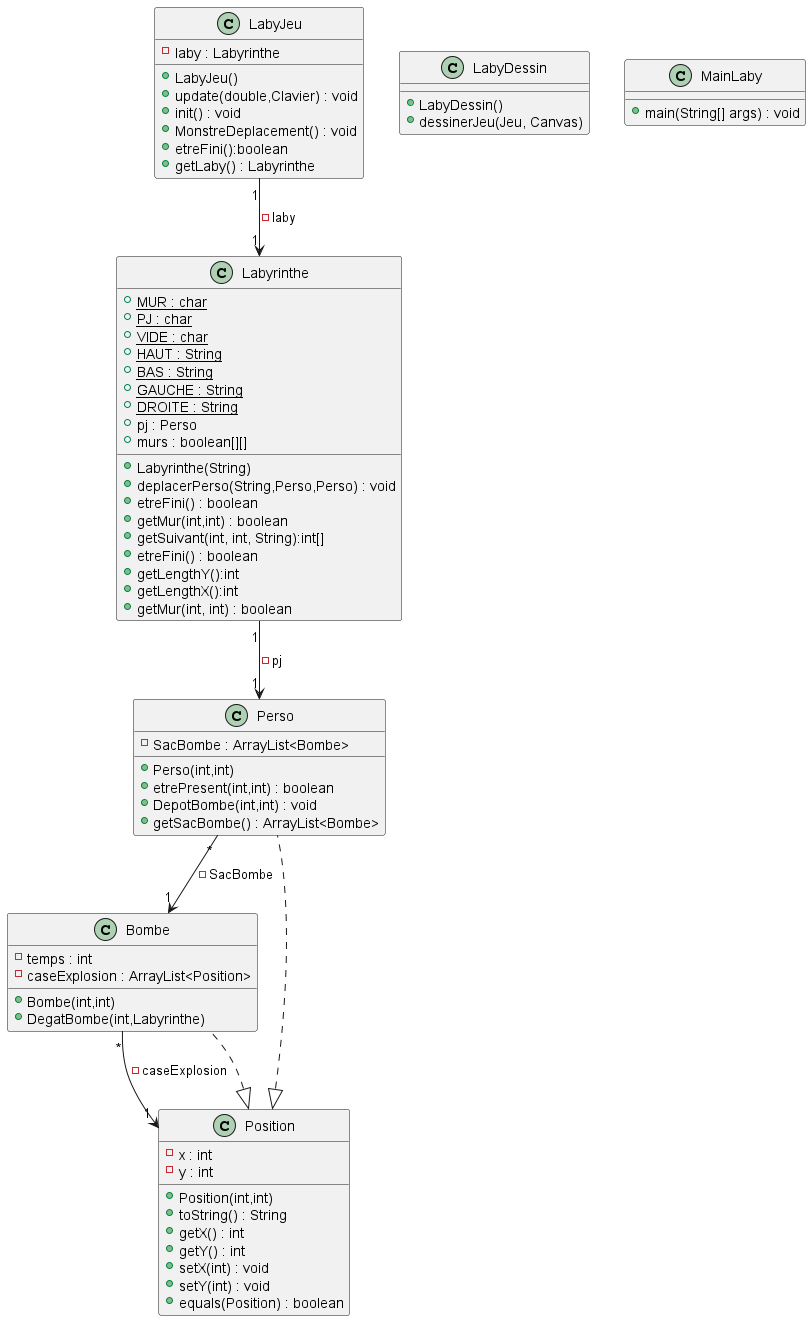

The diagram above was rendered by PlantUML. Its source (embedded in the PNG):
@startuml
'https://plantuml.com/class-diagram

class Perso{
- SacBombe : ArrayList<Bombe>
+ Perso(int,int)
+ etrePresent(int,int) : boolean
+ DepotBombe(int,int) : void
+ getSacBombe() : ArrayList<Bombe>
}

class Labyrinthe{
+ {static} MUR : char
+ {static} PJ : char
+ {static} VIDE : char
+ {static} HAUT : String
+ {static} BAS : String
+ {static} GAUCHE : String
+ {static} DROITE : String
+ pj : Perso
+ murs : boolean[][]
+ Labyrinthe(String)
+ deplacerPerso(String,Perso,Perso) : void
+ etreFini() : boolean
+ getMur(int,int) : boolean
+ getSuivant(int, int, String):int[]
+ etreFini() : boolean
+ getLengthY():int
+ getLengthX():int
+ getMur(int, int) : boolean
}


class LabyJeu{
- laby : Labyrinthe
+LabyJeu()
+update(double,Clavier) : void
+init() : void
+MonstreDeplacement() : void
+etreFini():boolean
+getLaby() : Labyrinthe
}

class LabyDessin{
+ LabyDessin()
+ dessinerJeu(Jeu, Canvas)
}
class MainLaby{
+ main(String[] args) : void
}

class Bombe{
- temps : int
- caseExplosion : ArrayList<Position>
+ Bombe(int,int)
+ DegatBombe(int,Labyrinthe)
}

class Position {
- x : int
- y : int
+ Position(int,int)
+ toString() : String
+ getX() : int
+ getY() : int
+ setX(int) : void
+ setY(int) : void
+ equals(Position) : boolean
}







LabyJeu   "1" --> "1"  Labyrinthe: -laby
Labyrinthe "1" --> "1"  Perso: -pj
Perso "*" --> "1" Bombe : -SacBombe
Bombe "*" --> "1" Position : -caseExplosion
Position<|.. Perso
Position <|.. Bombe

@enduml